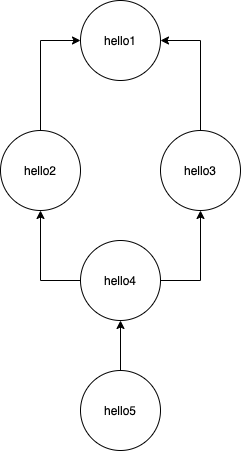

The diagram above was exported from draw.io. Its source (the exported page's mxGraphModel, read from the mxfile embedded in the PNG):
<mxGraphModel dx="786" dy="625" grid="1" gridSize="10" guides="1" tooltips="1" connect="1" arrows="1" fold="1" page="1" pageScale="1" pageWidth="850" pageHeight="1100" math="0" shadow="0">
  <root>
    <mxCell id="0" />
    <mxCell id="1" parent="0" />
    <mxCell id="I_fsp8vR6qJMIud24lXB-1" value="hello1" style="ellipse;whiteSpace=wrap;html=1;aspect=fixed;" vertex="1" parent="1">
      <mxGeometry x="200" y="120" width="80" height="80" as="geometry" />
    </mxCell>
    <mxCell id="I_fsp8vR6qJMIud24lXB-6" style="edgeStyle=orthogonalEdgeStyle;rounded=0;orthogonalLoop=1;jettySize=auto;html=1;entryX=0;entryY=0.5;entryDx=0;entryDy=0;" edge="1" parent="1" source="I_fsp8vR6qJMIud24lXB-2" target="I_fsp8vR6qJMIud24lXB-1">
      <mxGeometry relative="1" as="geometry" />
    </mxCell>
    <mxCell id="I_fsp8vR6qJMIud24lXB-2" value="hello2" style="ellipse;whiteSpace=wrap;html=1;aspect=fixed;" vertex="1" parent="1">
      <mxGeometry x="120" y="250" width="80" height="80" as="geometry" />
    </mxCell>
    <mxCell id="I_fsp8vR6qJMIud24lXB-8" style="edgeStyle=orthogonalEdgeStyle;rounded=0;orthogonalLoop=1;jettySize=auto;html=1;exitX=0.5;exitY=0;exitDx=0;exitDy=0;entryX=1;entryY=0.5;entryDx=0;entryDy=0;" edge="1" parent="1" source="I_fsp8vR6qJMIud24lXB-3" target="I_fsp8vR6qJMIud24lXB-1">
      <mxGeometry relative="1" as="geometry" />
    </mxCell>
    <mxCell id="I_fsp8vR6qJMIud24lXB-3" value="hello3" style="ellipse;whiteSpace=wrap;html=1;aspect=fixed;" vertex="1" parent="1">
      <mxGeometry x="280" y="250" width="80" height="80" as="geometry" />
    </mxCell>
    <mxCell id="I_fsp8vR6qJMIud24lXB-12" style="edgeStyle=orthogonalEdgeStyle;rounded=0;orthogonalLoop=1;jettySize=auto;html=1;exitX=0.5;exitY=0;exitDx=0;exitDy=0;entryX=0.5;entryY=1;entryDx=0;entryDy=0;" edge="1" parent="1" source="I_fsp8vR6qJMIud24lXB-4" target="I_fsp8vR6qJMIud24lXB-5">
      <mxGeometry relative="1" as="geometry" />
    </mxCell>
    <mxCell id="I_fsp8vR6qJMIud24lXB-4" value="hello5" style="ellipse;whiteSpace=wrap;html=1;aspect=fixed;" vertex="1" parent="1">
      <mxGeometry x="200" y="490" width="80" height="80" as="geometry" />
    </mxCell>
    <mxCell id="I_fsp8vR6qJMIud24lXB-10" style="edgeStyle=orthogonalEdgeStyle;rounded=0;orthogonalLoop=1;jettySize=auto;html=1;exitX=1;exitY=0.5;exitDx=0;exitDy=0;entryX=0.5;entryY=1;entryDx=0;entryDy=0;" edge="1" parent="1" source="I_fsp8vR6qJMIud24lXB-5" target="I_fsp8vR6qJMIud24lXB-3">
      <mxGeometry relative="1" as="geometry" />
    </mxCell>
    <mxCell id="I_fsp8vR6qJMIud24lXB-11" style="edgeStyle=orthogonalEdgeStyle;rounded=0;orthogonalLoop=1;jettySize=auto;html=1;exitX=0;exitY=0.5;exitDx=0;exitDy=0;entryX=0.5;entryY=1;entryDx=0;entryDy=0;" edge="1" parent="1" source="I_fsp8vR6qJMIud24lXB-5" target="I_fsp8vR6qJMIud24lXB-2">
      <mxGeometry relative="1" as="geometry" />
    </mxCell>
    <mxCell id="I_fsp8vR6qJMIud24lXB-5" value="hello4" style="ellipse;whiteSpace=wrap;html=1;aspect=fixed;" vertex="1" parent="1">
      <mxGeometry x="200" y="360" width="80" height="80" as="geometry" />
    </mxCell>
  </root>
</mxGraphModel>